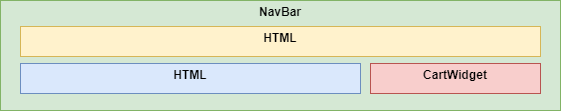

The diagram above was exported from draw.io. Its source (the exported page's mxGraphModel, read from the mxfile embedded in the PNG):
<mxGraphModel dx="1038" dy="489" grid="1" gridSize="10" guides="1" tooltips="1" connect="1" arrows="1" fold="1" page="1" pageScale="1" pageWidth="827" pageHeight="1169" math="0" shadow="0">
  <root>
    <mxCell id="0" />
    <mxCell id="1" parent="0" />
    <mxCell id="9TVXa0SO_ODCDTH2Szc8-7" value="&lt;b&gt;NavBar&lt;/b&gt;" style="fontStyle=0;verticalAlign=top;align=center;spacingTop=-2;fillColor=#d5e8d4;rounded=0;whiteSpace=wrap;html=1;strokeColor=#82b366;strokeWidth=1;dashed=0;container=1;collapsible=0;expand=0;recursiveResize=0;" parent="1" vertex="1">
      <mxGeometry x="120" y="282" width="560" height="110" as="geometry" />
    </mxCell>
    <mxCell id="oKfIX7fmSMW0b61p21qO-4" value="&lt;b&gt;HTML&lt;/b&gt;" style="fontStyle=0;verticalAlign=top;align=center;spacingTop=-2;fillColor=#fff2cc;rounded=0;whiteSpace=wrap;html=1;strokeColor=#d6b656;strokeWidth=1;dashed=0;container=1;collapsible=0;expand=0;recursiveResize=0;" parent="9TVXa0SO_ODCDTH2Szc8-7" vertex="1">
      <mxGeometry x="20" y="26" width="520" height="30" as="geometry" />
    </mxCell>
    <mxCell id="oKfIX7fmSMW0b61p21qO-5" value="&lt;b&gt;HTML&lt;/b&gt;" style="fontStyle=0;verticalAlign=top;align=center;spacingTop=-2;fillColor=#dae8fc;rounded=0;whiteSpace=wrap;html=1;strokeColor=#6c8ebf;strokeWidth=1;dashed=0;container=1;collapsible=0;expand=0;recursiveResize=0;" parent="9TVXa0SO_ODCDTH2Szc8-7" vertex="1">
      <mxGeometry x="20" y="63" width="340" height="30" as="geometry" />
    </mxCell>
    <mxCell id="oKfIX7fmSMW0b61p21qO-6" value="&lt;b&gt;CartWidget&lt;/b&gt;" style="fontStyle=0;verticalAlign=top;align=center;spacingTop=-2;fillColor=#f8cecc;rounded=0;whiteSpace=wrap;html=1;strokeColor=#b85450;strokeWidth=1;dashed=0;container=1;collapsible=0;expand=0;recursiveResize=0;" parent="9TVXa0SO_ODCDTH2Szc8-7" vertex="1">
      <mxGeometry x="370" y="63" width="170" height="30" as="geometry" />
    </mxCell>
  </root>
</mxGraphModel>